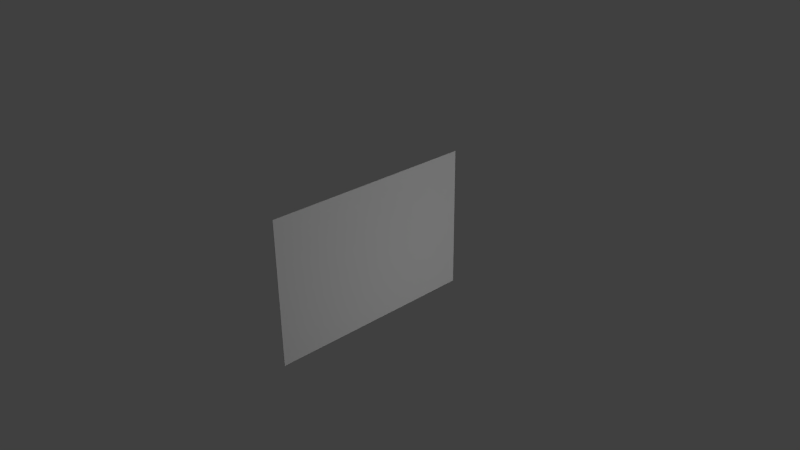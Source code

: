 # Source: atlas.blend  (saved by Blender 2.74.0; exported with 4.5.12 LTS)
import bpy
from mathutils import Matrix  # noqa: F401  (used for matrix-valued properties, if any)

bpy.ops.wm.read_factory_settings(use_empty=True)
scene = bpy.context.scene
scene.name = 'Scene'

# ---- collections
col_collection_1 = bpy.data.collections.new('Collection 1'); scene.collection.children.link(col_collection_1)

# ---- materials (node trees are filled in below, after node groups)
mat_material_001 = bpy.data.materials.new('Material.001')
mat_material_001.alpha_threshold = 0.0
mat_material_001.use_transparent_shadow = False
mat_material_001.roughness = 0.5
mat_material_001.specular_intensity = 0.2

# ---- material node trees

# ---- world
world_world = bpy.data.worlds.new('World'); scene.world = world_world
world_world.color = (0.05088, 0.05088, 0.05088)
world_world.use_sun_shadow = False
world_world.sun_shadow_jitter_overblur = 0.0
world_world.cycles.sampling_method = 'MANUAL'
world_world.cycles.sample_map_resolution = 256

# ---- cameras
cam_camera = bpy.data.cameras.new('Camera')
cam_camera.clip_end = 100.0
cam_camera.lens = 35.0
cam_camera.sensor_width = 32.0
cam_camera.sensor_height = 18.0
cam_camera.ortho_scale = 7.314
cam_camera.dof.focus_distance = 0.0
cam_camera.dof.aperture_fstop = 128.0

# ---- lights
light_lamp_002 = bpy.data.lights.new('Lamp.002', 'POINT')
light_lamp_002.transmission_factor = 0.0
light_lamp_002.cutoff_distance = 30.0
light_lamp_002.energy = 100.0
light_lamp_002.shadow_buffer_clip_start = 1.001
light_lamp_002.shadow_soft_size = 0.1
light_lamp_002.shadow_maximum_resolution = 0.006
light_lamp_002.use_absolute_resolution = True
light_lamp_002.cycles.use_multiple_importance_sampling = False
light_lamp_001 = bpy.data.lights.new('Lamp.001', 'POINT')
light_lamp_001.transmission_factor = 0.0
light_lamp_001.cutoff_distance = 30.0
light_lamp_001.energy = 100.0
light_lamp_001.shadow_buffer_clip_start = 1.001
light_lamp_001.shadow_soft_size = 0.1
light_lamp_001.shadow_maximum_resolution = 0.006
light_lamp_001.use_absolute_resolution = True
light_lamp_001.cycles.use_multiple_importance_sampling = False
light_lamp = bpy.data.lights.new('Lamp', 'POINT')
light_lamp.transmission_factor = 0.0
light_lamp.cutoff_distance = 30.0
light_lamp.energy = 100.0
light_lamp.shadow_buffer_clip_start = 1.001
light_lamp.shadow_soft_size = 0.1
light_lamp.shadow_maximum_resolution = 0.006
light_lamp.use_absolute_resolution = True
light_lamp.cycles.use_multiple_importance_sampling = False

# ---- meshes
me_plane = bpy.data.meshes.new('Plane')
me_plane.from_pydata([(-1.0, -1.0, 0.0), (1.0, -1.0, 0.0), (-1.0, 1.0, 0.0), (1.0, 1.0, 0.0), (-1.0, -1.0, -0.01), (1.0, -1.0, -0.01), (-1.0, 1.0, -0.01), (1.0, 1.0, -0.01)], [], [(0, 1, 3, 2), (6, 7, 5, 4), (0, 2, 6, 4), (1, 0, 4, 5), (3, 1, 5, 7), (2, 3, 7, 6)])
_uv = me_plane.uv_layers.new(name='UVMap')
_uv.uv.foreach_set('vector', [0.002085, 0.9992, 0.002085, 0.0008211, 0.9979, 0.0008211, 0.9979, 0.9992, 0.6485, 0.2826, 0.6485, 0.2494, 0.6154, 0.2494, 0.6154, 0.2826, 0.002085, 0.9992, 0.9979, 0.9992, 0.9979, 0.9992, 0.002085, 0.9992, 0.002085, 0.0008211, 0.002085, 0.9992, 0.002085, 0.9992, 0.002085, 0.0008211, 0.9979, 0.0008211, 0.002085, 0.0008211, 0.002085, 0.0008211, 0.9979, 0.0008211, 0.9979, 0.9992, 0.9979, 0.0008211, 0.9979, 0.0008211, 0.9979, 0.9992])
me_plane.materials.append(mat_material_001)
me_plane.use_remesh_preserve_volume = False
me_plane.use_remesh_preserve_attributes = False
me_plane.use_mirror_vertex_groups = False
me_plane.update()

# ---- objects
ob_lamp_002 = bpy.data.objects.new('Lamp.002', light_lamp_002)
ob_lamp_001 = bpy.data.objects.new('Lamp.001', light_lamp_001)
ob_atlas_map = bpy.data.objects.new('atlas map', me_plane)
ob_lamp = bpy.data.objects.new('Lamp', light_lamp)
ob_camera = bpy.data.objects.new('Camera', cam_camera)

# ---- transforms, parenting, visibility, modifiers, constraints
ob_lamp_002.location = (4.357, 1.005, -0.4253)
ob_lamp_002.rotation_euler = (0.6503, 0.05522, 1.866)
ob_lamp_002.lock_rotations_4d = False
ob_lamp_002.empty_display_type = 'ARROWS'
ob_lamp_002.color = (0.0, 0.0, 0.0, 0.0)
ob_lamp_002.lineart.crease_threshold = 0.0
ob_lamp_001.location = (-7.304, 1.005, 5.904)
ob_lamp_001.rotation_euler = (0.6503, 0.05522, 1.866)
ob_lamp_001.lock_rotations_4d = False
ob_lamp_001.empty_display_type = 'ARROWS'
ob_lamp_001.color = (0.0, 0.0, 0.0, 0.0)
ob_lamp_001.lineart.crease_threshold = 0.0
ob_atlas_map.location = (0.0, 0.0, 0.0)
ob_atlas_map.rotation_euler = (-0.0, 1.571, 0.0)
ob_atlas_map.scale = (1.0, 1.5, 1.0)
ob_atlas_map.lineart.crease_threshold = 0.0
ob_lamp.location = (4.076, 1.005, 5.904)
ob_lamp.rotation_euler = (0.6503, 0.05522, 1.866)
ob_lamp.lock_rotations_4d = False
ob_lamp.empty_display_type = 'ARROWS'
ob_lamp.color = (0.0, 0.0, 0.0, 0.0)
ob_lamp.lineart.crease_threshold = 0.0
ob_camera.location = (7.481, -6.508, 5.344)
ob_camera.rotation_euler = (1.109, 0.01082, 0.8149)
ob_camera.lock_rotations_4d = False
ob_camera.empty_display_type = 'ARROWS'
ob_camera.color = (0.0, 0.0, 0.0, 0.0)
ob_camera.display_type = 'WIRE'
ob_camera.lineart.crease_threshold = 0.0

# ---- collection membership
col_collection_1.objects.link(ob_lamp_002)
col_collection_1.objects.link(ob_lamp_001)
col_collection_1.objects.link(ob_atlas_map)
col_collection_1.objects.link(ob_lamp)
col_collection_1.objects.link(ob_camera)

# ---- scene / render settings (as saved in the file)
scene.camera = ob_camera
scene.frame_start = 1; scene.frame_end = 250; scene.frame_set(1)
scene.render.engine = 'BLENDER_EEVEE_NEXT'
scene.render.resolution_percentage = 50
scene.render.dither_intensity = 0.0
scene.cycles.use_denoising = False
scene.cycles.samples = 10
scene.cycles.sampling_pattern = 'TABULATED_SOBOL'
scene.cycles.light_sampling_threshold = 0.0
scene.cycles.use_adaptive_sampling = False
scene.cycles.use_light_tree = False
scene.cycles.blur_glossy = 0.0
scene.cycles.pixel_filter_type = 'GAUSSIAN'
scene.cycles.sample_clamp_indirect = 0.0
scene.view_settings.view_transform = 'Standard'
bpy.context.view_layer.update()
